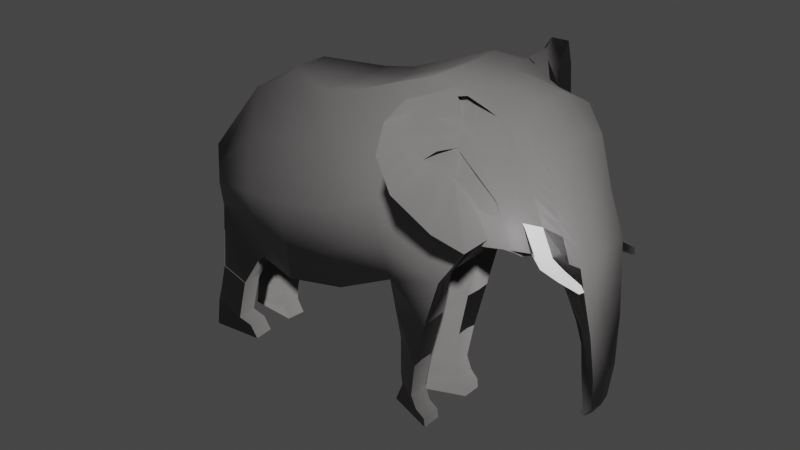 # Source: slon.blend  (saved by Blender 2.93.21; exported with 4.5.12 LTS)
import bpy
from mathutils import Matrix  # noqa: F401  (used for matrix-valued properties, if any)

bpy.ops.wm.read_factory_settings(use_empty=True)
scene = bpy.context.scene
scene.name = 'Scene'

# ---- collections
col_collection = bpy.data.collections.new('Collection'); scene.collection.children.link(col_collection)

# ---- materials (node trees are filled in below, after node groups)
mat_base = bpy.data.materials.new('base')
mat_base.diffuse_color = (0.4109, 0.4109, 0.4109, 1.0)
mat_base_1 = bpy.data.materials.new('Base')
mat_material_001 = bpy.data.materials.new('Material.001')
mat_material_002 = bpy.data.materials.new('Material.002')

# ---- material node trees
mat_base.use_nodes = True; mat_base.node_tree.nodes.clear()
_N = mat_base.node_tree.nodes; _L = mat_base.node_tree.links
mat_base_1.use_nodes = True; mat_base_1.node_tree.nodes.clear()
_N = mat_base_1.node_tree.nodes; _L = mat_base_1.node_tree.links
mat_material_001.use_nodes = True; mat_material_001.node_tree.nodes.clear()
_N = mat_material_001.node_tree.nodes; _L = mat_material_001.node_tree.links
n0 = _N.new('ShaderNodeBsdfPrincipled'); n0.name = 'Principled BSDF'; n0.location = (10, 300)
n0.distribution = 'GGX'
n0.subsurface_method = 'BURLEY'
n0.inputs[0].default_value = (1.0, 1.0, 1.0, 1.0)
n0.inputs[3].default_value = 1.45
n0.inputs[27].default_value = (0.0, 0.0, 0.0, 1.0)
n0.inputs[28].default_value = 1.0
n1 = _N.new('ShaderNodeOutputMaterial'); n1.name = 'Material Output'; n1.location = (300, 300)
_L.new(n0.outputs[0], n1.inputs[0])
n1.is_active_output = True
mat_material_002.use_nodes = True; mat_material_002.node_tree.nodes.clear()
_N = mat_material_002.node_tree.nodes; _L = mat_material_002.node_tree.links
n0 = _N.new('ShaderNodeBsdfPrincipled'); n0.name = 'Principled BSDF'; n0.location = (10, 300)
n0.distribution = 'GGX'
n0.subsurface_method = 'BURLEY'
n0.inputs[0].default_value = (0.2079, 0.1961, 0.1961, 1.0)
n0.inputs[3].default_value = 1.45
n0.inputs[27].default_value = (0.0, 0.0, 0.0, 1.0)
n0.inputs[28].default_value = 1.0
n1 = _N.new('ShaderNodeOutputMaterial'); n1.name = 'Material Output'; n1.location = (300, 300)
_L.new(n0.outputs[0], n1.inputs[0])
n1.is_active_output = True

# ---- world
world_world = bpy.data.worlds.new('World'); scene.world = world_world
world_world.use_nodes = True; world_world.node_tree.nodes.clear()
_N = world_world.node_tree.nodes; _L = world_world.node_tree.links
n0 = _N.new('ShaderNodeOutputWorld'); n0.name = 'World Output'; n0.location = (300, 300)
n1 = _N.new('ShaderNodeBackground'); n1.name = 'Background'; n1.location = (10, 300)
n1.inputs[0].default_value = (0.05088, 0.05088, 0.05088, 1.0)
_L.new(n1.outputs[0], n0.inputs[0])
n0.is_active_output = True
world_world.color = (0.05088, 0.05088, 0.05088)
world_world.use_sun_shadow = False
world_world.sun_shadow_jitter_overblur = 0.0

# ---- meshes
me_plane_001 = bpy.data.meshes.new('Plane.001')
me_plane_001.from_pydata([(-0.999, 0.0, 0.4137), (-0.7647, 0.0, -0.2692), (-0.5102, 0.0, -0.2768), (-0.5406, 0.0, 0.5268), (-0.271, 0.0, -0.1742), (-0.3773, 0.0, 0.5496), (-0.03547, 0.0, -0.0679), (0.09746, 0.0, 0.141), (-0.05446, 0.0, 0.6863), (0.2842, 0.0, 0.07069), (0.5117, -0.1353, 0.1553), (0.4013, 0.0, 0.5078), (0.2892, 0.0, 0.6401), (0.1607, 0.0, 0.1526), (0.04779, 0.0, 0.6776), (-1.142, 0.0, 0.1668), (-1.147, 0.0, -0.1818), (-0.8976, 0.0, -0.292), (-0.9108, -0.1969, -0.2766), (-0.7951, 0.0, 0.5344), (-1.162, -0.1739, -0.127), (-1.131, -0.2049, 0.1674), (0.3139, -0.1818, 0.5823), (0.3969, -0.1389, 0.5027), (0.3475, -0.04205, 0.0997), (-0.1836, 0.0, 0.6255), (0.04791, -0.1872, 0.6753), (0.2513, -0.1584, 0.1424), (0.1644, -0.1722, 0.1297), (0.1696, 0.0, 0.6673), (-0.07224, -0.1768, 0.684), (0.1035, -0.1636, 0.118), (0.5161, 0.0, 0.1632), (-0.02491, -0.1843, -0.07613), (-0.4232, -0.1606, 0.5502), (-0.2769, -0.151, -0.1677), (-0.7395, -0.2173, -0.304), (-0.5666, -0.1625, 0.5215), (-0.5101, -0.1739, -0.2791), (-0.9745, -0.1149, 0.4232), (-0.7937, -0.1096, 0.5114), (-0.2244, -0.1636, 0.6262), (0.1944, -0.1788, 0.6095), (-0.9707, 0.0, -0.3288), (-0.9724, -0.1759, -0.3241), (-1.174, -0.1731, -0.2451), (-1.174, 0.0, -0.2428), (-1.162, -0.1739, -0.127), (-1.174, 0.0, -0.2428), (-1.174, -0.1731, -0.2451), (-1.147, 0.0, -0.1818), (-0.8976, -0.09028, -0.2932), (0.1607, -0.09028, 0.1514), (0.09752, -0.09028, 0.1398), (-0.03541, -0.09028, -0.06911), (0.2534, -0.0871, 0.08935), (-0.2709, -0.09028, -0.1755), (-0.5102, -0.09028, -0.278), (-0.7646, -0.09028, -0.2704), (-0.9767, -0.09271, -0.322), (-1.193, -0.01858, -0.2391), (-1.156, -0.1018, -0.1497), (-1.174, -0.1013, -0.2442), (-1.063, -0.09392, -0.4574), (-1.058, -0.1817, -0.4596), (-1.188, -0.1761, -0.4245), (-1.19, -0.08832, -0.4234), (-1.174, -0.1705, -0.2452), (-0.9724, -0.1733, -0.3242), (-1.188, -0.1735, -0.4246), (-1.058, -0.1791, -0.4597), (-1.091, -0.09305, -0.5611), (-1.086, -0.1808, -0.5633), (-1.216, -0.1752, -0.5282), (-1.217, -0.08746, -0.5271), (-1.115, -0.09232, -0.6484), (-1.109, -0.1801, -0.6506), (-1.255, -0.1653, -0.6229), (-1.257, -0.07757, -0.6218), (-1.087, -0.05845, -0.6937), (-1.081, -0.1462, -0.6959), (-1.275, -0.1641, -0.7539), (-1.277, -0.07634, -0.7528), (-1.053, -0.05657, -0.7489), (-1.047, -0.1443, -0.751), (-1.279, -0.163, -0.7541), (-1.281, -0.07524, -0.7529), (0.3326, 0.0, 0.07728), (0.4357, 0.0, -0.137), (0.5497, -0.09716, -0.1125), (0.5353, 0.0, -0.0757), (0.4592, -0.002983, -0.1595), (0.4962, 0.0, -0.3177), (0.5616, -0.07233, -0.2966), (0.5705, 0.0, -0.2958), (0.4965, -0.03877, -0.3135), (0.5083, 0.0, -0.4557), (0.554, -0.0533, -0.4258), (0.5629, 0.0, -0.4294), (0.5086, -0.03212, -0.4515), (0.5305, 0.0, -0.4772), (0.4875, 0.0, -0.489), (0.5225, -0.0435, -0.4745), (0.5315, 0.0, -0.4781), (0.4877, -0.02517, -0.4848), (-1.133, 0.0, 0.1088), (0.4561, -0.126, 0.3229), (0.1962, -0.1964, 0.3808), (-0.07308, -0.2402, 0.2792), (-0.6779, -0.3139, 0.08027), (-0.8489, -0.3139, 0.08049), (-1.102, -0.2389, 0.01546), (0.1016, -0.1891, 0.4149), (0.3136, -0.1322, 0.3577), (0.02744, -0.2159, 0.4046), (-0.2713, -0.2675, 0.2029), (-0.4631, -0.2905, 0.117), (0.4582, 0.0, 0.3368), (-1.153, -0.06607, -0.161), (-1.137, -0.01867, 0.1688), (-0.9887, -0.07113, 0.4158), (0.04783, -0.07113, 0.6768), (0.1697, -0.07113, 0.6664), (0.2892, -0.07113, 0.6392), (-0.5406, -0.07113, 0.5259), (0.3968, -0.05829, 0.5248), (0.5144, -0.05143, 0.1602), (-0.05442, -0.07113, 0.6854), (-0.3772, -0.07113, 0.5487), (-0.1835, -0.07113, 0.6247), (-0.795, -0.07113, 0.5335), (0.5408, -0.03692, -0.0897), (0.5671, -0.02749, -0.2961), (0.5595, -0.02025, -0.428), (0.5281, -0.01653, -0.4767), (-1.139, -0.02222, 0.1432), (0.4574, -0.06136, 0.3349), (-1.175, -0.02007, 0.1152), (-1.177, 0.0, 0.1125), (-1.172, 0.0, 0.09181), (-1.161, -0.02678, 0.1084), (-1.201, -0.02542, 0.01969), (-1.2, 0.0, 0.01943), (-1.189, 0.0, 0.02029), (-1.185, -0.02802, 0.01215), (-1.211, -0.02144, -0.0514), (-1.209, 0.0, -0.04937), (-1.193, 0.0, -0.05725), (-1.195, -0.02452, -0.05876), (-1.23, -0.01808, -0.1583), (-1.217, 0.0, -0.1549), (-1.204, 0.0, -0.1632), (-1.213, -0.0192, -0.1654), (-1.221, -0.01268, -0.2289), (-1.212, 0.0, -0.2233), (-1.193, 0.0, -0.2839), (-1.195, -0.01675, -0.2642), (-0.2637, -0.1039, -0.4435), (-0.1268, -0.1892, -0.472), (-0.1269, -0.08838, -0.466), (-0.2638, -0.02033, -0.4424), (-0.2654, -0.1018, -0.6033), (-0.1497, -0.1797, -0.6202), (-0.1498, -0.09369, -0.6142), (-0.2654, -0.01826, -0.6022), (-0.2598, -0.09991, -0.663), (-0.1271, -0.1778, -0.6756), (-0.1272, -0.09423, -0.6745), (-0.2598, -0.01633, -0.6618), (-0.2875, -0.0957, -0.7281), (-0.0911, -0.1736, -0.7068), (-0.09116, -0.09002, -0.7057), (-0.2876, -0.01212, -0.727), (-0.2958, -0.09517, -0.7501), (-0.08667, -0.1731, -0.7458), (-0.08672, -0.08949, -0.7446), (-0.2959, -0.0116, -0.749), (0.3582, 0.0, 0.5587), (0.4485, -0.09947, 0.1339), (0.365, -0.1554, 0.5333), (0.5149, -0.06094, -0.1306), (0.5366, -0.05942, -0.3031), (0.5365, -0.04515, -0.4357), (0.5092, -0.03645, -0.4785), (0.4013, -0.1284, 0.3363), (0.3554, -0.06323, 0.5688), (-1.14, 0.0, -0.04048), (-1.133, -0.2055, -0.05771), (0.4847, -0.1308, 0.2368), (0.2245, -0.1769, 0.2584), (-0.04835, -0.2115, 0.09673), (-0.7095, -0.2643, -0.1171), (-0.8807, -0.2538, -0.1029), (0.1367, -0.1755, 0.2583), (0.331, -0.08588, 0.2252), (0.06936, -0.1841, 0.2474), (-0.2742, -0.2077, 0.01259), (-0.4872, -0.2306, -0.08644), (0.4879, 0.0, 0.2476), (-1.146, -0.04474, -0.01302), (0.4867, -0.05626, 0.2452), (0.4255, -0.1135, 0.2323), (0.2556, -0.1803, 0.5956), (0.3006, -0.0988, 0.1205), (0.2309, 0.0, 0.6534), (0.2563, -0.1635, 0.3689), (0.2309, -0.07113, 0.6525), (0.279, -0.1303, 0.2414), (0.3804, -0.1668, 0.1174), (0.4127, -0.1405, 0.126), (0.4108, -0.1428, 0.16), (0.3767, -0.1727, 0.1555), (0.453, -0.1702, 0.09907), (0.4673, -0.1438, 0.1048), (0.4602, -0.1525, 0.1388), (0.4387, -0.1758, 0.1284), (0.5343, -0.1711, 0.0845), (0.5484, -0.1641, 0.09416), (0.5393, -0.1703, 0.1182), (0.5241, -0.1764, 0.1075), (0.05325, -0.2021, 0.6781), (0.01525, -0.5208, 0.6512), (0.1255, -0.2123, 0.504), (0.04157, -0.525, 0.4166), (0.098, -0.2083, 0.6434), (0.1901, -0.3298, 0.1769), (0.1896, 0.0, 0.1335), (0.08219, -0.1852, 0.6599), (0.1847, -0.169, 0.1326), (0.0763, 0.0, 0.6752), (0.1824, -0.08954, 0.1369), (0.07635, -0.07113, 0.6743), (0.1573, -0.1758, 0.2584), (0.00992, -0.4111, 0.6902), (0.05261, -0.3781, 0.4876), (0.1306, -0.3124, 0.4221), (0.4261, -0.1326, 0.414), (0.1953, -0.1875, 0.4966), (-0.1446, -0.2204, 0.4549), (-0.7289, -0.2389, 0.2986), (-0.9068, -0.2345, 0.2565), (0.07441, -0.1881, 0.5468), (0.3138, -0.1573, 0.4714), (-0.02305, -0.1961, 0.5461), (-0.3419, -0.2371, 0.3788), (-0.5117, -0.2399, 0.3219), (0.4294, 0.0, 0.4234), (-1.117, -0.2216, 0.09244), (0.4267, -0.0598, 0.4311), (-1.138, -0.02042, 0.1562), (-1.168, -0.02338, 0.1119), (-1.193, -0.0267, 0.01597), (-1.203, -0.02296, -0.05503), (-1.222, -0.01863, -0.1618), (-1.203, 0.0, -0.2532), (-1.208, -0.01468, -0.2463), (0.3829, -0.1421, 0.4361), (0.256, -0.172, 0.4837), (0.1142, -0.2558, 0.6131), (0.01172, -0.5561, 0.5523), (0.03572, -0.4501, 0.5987), (0.4704, -0.1284, 0.2799), (0.2103, -0.1867, 0.3196), (-0.06072, -0.2259, 0.188), (-0.6937, -0.2891, -0.01839), (-0.8648, -0.2838, -0.0112), (0.1192, -0.1823, 0.3366), (0.3223, -0.109, 0.2914), (0.0484, -0.2, 0.326), (-0.2727, -0.2376, 0.1078), (-0.4752, -0.2605, 0.01526), (0.4731, 0.0, 0.2922), (0.4721, -0.05881, 0.29), (-1.137, 0.0, 0.03414), (-1.118, -0.2222, -0.02112), (-1.143, -0.03348, 0.06509), (0.4134, -0.121, 0.2843), (0.2677, -0.1469, 0.3052), (0.1286, -0.2878, 0.5107), (0.1325, -0.4335, 0.2706), (0.09337, -0.3478, 0.456), (0.2512, 0.0, 0.09258), (0.2281, -0.1621, 0.139), (0.2287, -0.08795, 0.1059), (0.1552, -0.181, 0.6271), (0.1371, 0.0, 0.6701), (0.1371, -0.07113, 0.6692), (0.201, -0.1765, 0.2584), (0.0854, -0.2603, 0.7054), (0.09064, -0.3542, 0.5209), (0.1418, -0.3126, 0.4237), (0.0721, -0.3388, 0.6261), (0.09676, -0.2889, 0.5112), (0.06501, -0.4149, 0.3994), (0.1692, -0.1617, 0.1592), (0.1531, -0.2061, 0.4559), (0.1083, -0.193, 0.6513), (0.028, -0.3906, 0.6606), (0.1474, -0.196, 0.4931), (0.141, -0.2591, 0.3582), (0.03814, -0.3229, 0.6783), (0.0362, -0.4124, 0.5502), (0.1458, -0.2292, 0.5676), (0.1605, -0.2483, 0.4361), (0.1273, -0.3294, 0.2724), (0.1649, -0.2595, 0.3592), (0.1127, -0.2293, 0.6748), (-1.109, -0.2307, 0.05198), (-1.139, -0.02137, 0.1493), (-1.164, -0.02517, 0.11), (-1.189, -0.02739, 0.01397), (-1.199, -0.02378, -0.05699), (-1.217, -0.01893, -0.1637), (-1.198, 0.0, -0.2694), (-1.201, -0.01577, -0.2557), (0.3926, -0.1349, 0.3836), (0.2562, -0.1675, 0.4234), (0.04459, -0.4123, 0.5403), (0.4419, -0.1291, 0.3661), (0.1957, -0.1922, 0.4357), (-0.09959, -0.2388, 0.3724), (-0.6947, -0.284, 0.1863), (-0.8693, -0.2831, 0.1628), (0.08871, -0.1887, 0.4774), (0.3137, -0.1441, 0.4116), (0.00349, -0.2065, 0.4717), (-0.2942, -0.2653, 0.2864), (-0.4818, -0.2704, 0.2166), (0.4446, 0.0, 0.3779), (0.4429, -0.06062, 0.3805), (0.1201, -0.233, 0.5557), (0.02741, -0.5398, 0.481), (0.08185, -0.3469, 0.5708), (0.05134, -0.4137, 0.4709), (0.1496, -0.217, 0.5089), (-0.9049, -0.1494, -0.284), (0.1008, -0.131, 0.1277), (0.2522, -0.1267, 0.1188), (-0.5101, -0.1367, -0.2786), (-0.9743, -0.1389, -0.3232), (0.1628, -0.1357, 0.1393), (-0.02958, -0.1425, -0.073), (-0.2742, -0.124, -0.1712), (-0.7507, -0.1608, -0.289), (-1.182, -0.1043, -0.2424), (-1.06, -0.1426, -0.4586), (-1.189, -0.137, -0.424), (-1.088, -0.1418, -0.5623), (-1.217, -0.1362, -0.5277), (-1.112, -0.141, -0.6497), (-1.256, -0.1263, -0.6224), (-1.084, -0.1072, -0.6949), (-1.276, -0.125, -0.7534), (-1.05, -0.1053, -0.7501), (-1.28, -0.1239, -0.7536), (-0.1269, -0.1446, -0.4642), (-0.2638, -0.0667, -0.443), (-0.1498, -0.1425, -0.6197), (-0.2654, -0.06463, -0.6028), (-0.1271, -0.1406, -0.6751), (-0.2598, -0.06271, -0.6625), (-0.09113, -0.1364, -0.7063), (-0.2875, -0.0585, -0.7276), (-0.08669, -0.1359, -0.7453), (-0.2959, -0.05797, -0.7496), (0.1837, -0.1336, 0.1345), (0.2283, -0.1291, 0.1243), (-0.08147, -0.07706, -0.2677), (-0.07622, -0.1929, -0.2643), (-0.2673, -0.05507, -0.3098), (-0.2703, -0.1273, -0.3065), (-0.269, -0.09515, -0.308), (-0.07856, -0.1435, -0.2699)], [], [(286, 284, 42, 122), (340, 28, 31, 336), (372, 355, 159, 367), (206, 202, 22, 123), (185, 179, 23, 125), (124, 37, 34, 128), (200, 188, 10, 126), (55, 9, 87, 24, 203, 27, 337), (342, 35, 38, 338), (129, 41, 30, 127), (128, 34, 41, 129), (195, 31, 28, 193), (203, 208, 211, 207), (201, 178, 10, 188), (287, 282, 27, 189), (190, 33, 31, 195), (196, 35, 33, 190), (197, 38, 35, 196), (191, 36, 38, 197), (192, 18, 36, 191), (247, 240, 39, 21), (119, 21, 39, 120), (336, 31, 33, 341), (249, 247, 21, 119), (343, 36, 18, 335), (20, 45, 44, 18), (120, 39, 40, 130), (365, 228, 28, 340), (130, 40, 37, 124), (127, 30, 26, 121), (338, 38, 36, 343), (51, 59, 43, 17), (61, 62, 49, 47), (59, 63, 66, 60), (43, 59, 60, 46), (335, 339, 59, 51), (2, 57, 58, 1), (226, 230, 52, 13), (1, 58, 51, 17), (7, 53, 54, 6), (4, 56, 57, 2), (6, 54, 56, 4), (13, 52, 53, 7), (50, 48, 62, 61), (346, 348, 73, 65), (65, 69, 67, 45), (339, 345, 63, 59), (344, 346, 65, 45), (67, 69, 70, 68), (45, 67, 68, 44), (64, 70, 69, 65), (44, 68, 70, 64), (348, 350, 77, 73), (345, 347, 71, 63), (63, 71, 74, 66), (65, 73, 72, 64), (349, 351, 79, 75), (347, 349, 75, 71), (71, 75, 78, 74), (73, 77, 76, 72), (79, 83, 86, 82), (75, 79, 82, 78), (77, 81, 80, 76), (350, 352, 81, 77), (353, 84, 85, 354), (81, 85, 84, 80), (352, 354, 85, 81), (351, 353, 83, 79), (131, 132, 94, 90), (126, 131, 90, 32), (87, 88, 91, 24), (178, 180, 89, 10), (92, 96, 99, 95), (88, 92, 95, 91), (180, 181, 93, 89), (96, 101, 104, 99), (181, 182, 97, 93), (132, 133, 98, 94), (101, 100, 103, 134, 102, 183, 104), (182, 183, 102, 97), (133, 134, 103, 98), (275, 274, 111, 135), (274, 265, 110, 111), (322, 110, 109, 321), (321, 109, 116, 327), (327, 116, 115, 326), (326, 115, 108, 320), (320, 108, 114, 325), (334, 330, 222, 295), (315, 184, 106, 318), (316, 205, 113, 324), (325, 114, 112, 323), (329, 318, 106, 136), (328, 329, 136, 117), (273, 275, 135, 105), (97, 102, 134, 133), (93, 97, 133, 132), (10, 89, 131, 126), (89, 93, 132, 131), (8, 127, 121, 14), (19, 130, 124, 3), (0, 120, 130, 19), (15, 138, 137, 119), (15, 119, 120, 0), (5, 128, 129, 25), (25, 129, 127, 8), (198, 200, 126, 32), (3, 124, 128, 5), (177, 185, 125, 11), (204, 206, 123, 12), (285, 286, 122, 29), (309, 310, 144, 140), (135, 140, 139, 105), (308, 309, 140, 135), (310, 311, 148, 144), (140, 144, 143, 139), (138, 142, 141, 137), (148, 152, 151, 147), (144, 148, 147, 143), (142, 146, 145, 141), (152, 156, 155, 151), (146, 150, 149, 145), (311, 312, 152, 148), (254, 255, 153, 154), (150, 154, 153, 149), (312, 314, 156, 152), (356, 358, 161, 157), (367, 159, 160, 369), (370, 157, 158, 368), (371, 356, 157, 370), (163, 167, 168, 164), (157, 161, 162, 158), (159, 163, 164, 160), (355, 357, 163, 159), (360, 362, 169, 165), (357, 359, 167, 163), (358, 360, 165, 161), (161, 165, 166, 162), (171, 175, 176, 172), (165, 169, 170, 166), (167, 171, 172, 168), (359, 361, 171, 167), (363, 174, 173, 364), (361, 363, 175, 171), (362, 364, 173, 169), (169, 173, 174, 170), (12, 123, 185, 177), (324, 113, 184, 315), (99, 104, 183, 182), (95, 99, 182, 181), (91, 95, 181, 180), (24, 91, 180, 178), (194, 24, 178, 201), (123, 22, 179, 185), (267, 194, 201, 276), (271, 272, 200, 198), (16, 118, 199, 186), (20, 18, 192, 187), (118, 20, 187, 199), (265, 192, 191, 264), (264, 191, 197, 270), (270, 197, 196, 269), (269, 196, 190, 263), (263, 190, 195, 268), (304, 279, 223, 293), (276, 201, 188, 261), (277, 207, 194, 267), (268, 195, 193, 266), (272, 261, 188, 200), (262, 189, 207, 277), (29, 122, 206, 204), (319, 107, 205, 316), (189, 27, 203, 207), (122, 42, 202, 206), (211, 215, 214, 210), (207, 211, 210, 194), (24, 209, 208, 203), (194, 210, 209, 24), (212, 216, 219, 215), (209, 213, 212, 208), (208, 212, 215, 211), (210, 214, 213, 209), (219, 216, 217, 218), (214, 218, 217, 213), (215, 219, 218, 214), (213, 217, 216, 212), (332, 289, 222, 330), (292, 290, 224, 278), (306, 288, 220, 296), (301, 259, 221, 297), (299, 235, 225, 294), (303, 278, 224, 298), (305, 290, 235, 299), (297, 221, 233, 300), (279, 225, 235, 280), (331, 223, 234, 317), (14, 121, 231, 229), (281, 283, 230, 226), (366, 282, 228, 365), (193, 28, 228, 232), (121, 26, 227, 231), (221, 259, 260, 233), (333, 331, 259, 301), (288, 291, 258, 220), (42, 237, 257, 202), (22, 242, 256, 179), (149, 153, 255, 253), (313, 314, 255, 254), (145, 149, 253, 252), (141, 145, 252, 251), (119, 137, 250, 249), (137, 141, 251, 250), (11, 125, 248, 246), (125, 23, 236, 248), (30, 243, 241, 26), (202, 257, 242, 22), (179, 256, 236, 23), (296, 220, 258, 302), (41, 238, 243, 30), (34, 244, 238, 41), (37, 245, 244, 34), (40, 239, 245, 37), (39, 240, 239, 40), (308, 307, 247, 249), (307, 322, 240, 247), (223, 279, 280, 234), (295, 222, 278, 303), (289, 292, 278, 222), (107, 262, 277, 205), (136, 106, 261, 272), (114, 268, 266, 112), (205, 277, 267, 113), (184, 276, 261, 106), (294, 225, 279, 304), (108, 263, 268, 114), (115, 269, 263, 108), (116, 270, 269, 115), (109, 264, 270, 116), (110, 265, 264, 109), (117, 136, 272, 271), (113, 267, 276, 184), (186, 199, 275, 273), (187, 192, 265, 274), (199, 187, 274, 275), (234, 280, 292, 289), (233, 260, 291, 288), (337, 27, 282, 366), (9, 55, 283, 281), (298, 224, 290, 305), (300, 233, 288, 306), (280, 235, 290, 292), (317, 234, 289, 332), (229, 231, 286, 285), (232, 228, 282, 287), (231, 227, 284, 286), (227, 300, 306, 284), (189, 298, 305, 287), (193, 294, 304, 266), (107, 295, 303, 262), (42, 296, 302, 237), (323, 333, 301, 241), (26, 297, 300, 227), (287, 305, 299, 232), (262, 303, 298, 189), (232, 299, 294, 193), (241, 301, 297, 26), (284, 306, 296, 42), (266, 304, 293, 112), (319, 334, 295, 107), (237, 302, 334, 319), (112, 293, 333, 323), (260, 317, 332, 291), (111, 110, 322, 307), (135, 111, 307, 308), (155, 156, 314, 313), (293, 223, 331, 333), (259, 331, 317, 260), (291, 332, 330, 258), (237, 319, 316, 257), (242, 324, 315, 256), (253, 255, 314, 312), (252, 253, 312, 311), (251, 252, 311, 310), (249, 250, 309, 308), (250, 251, 310, 309), (246, 248, 329, 328), (248, 236, 318, 329), (243, 325, 323, 241), (257, 316, 324, 242), (256, 315, 318, 236), (302, 258, 330, 334), (238, 320, 325, 243), (244, 326, 320, 238), (245, 327, 326, 244), (239, 321, 327, 245), (240, 322, 321, 239), (55, 337, 366, 283), (283, 366, 365, 230), (172, 176, 364, 362), (170, 174, 363, 361), (175, 363, 364, 176), (166, 170, 361, 359), (164, 168, 360, 358), (162, 166, 359, 357), (168, 172, 362, 360), (158, 162, 357, 355), (369, 160, 356, 371), (160, 164, 358, 356), (80, 84, 353, 351), (82, 86, 354, 352), (83, 353, 354, 86), (78, 82, 352, 350), (72, 76, 349, 347), (76, 80, 351, 349), (64, 72, 347, 345), (74, 78, 350, 348), (60, 66, 346, 344), (44, 64, 345, 339), (66, 74, 348, 346), (18, 44, 339, 335), (57, 338, 343, 58), (230, 365, 340, 52), (58, 343, 335, 51), (53, 336, 341, 54), (56, 342, 338, 57), (368, 158, 355, 372), (52, 340, 336, 53), (33, 368, 372, 341), (56, 369, 371, 342), (342, 371, 370, 35), (35, 370, 368, 33), (54, 367, 369, 56), (341, 372, 367, 54)])
me_plane_001.polygons.foreach_set('material_index', [3, 3, 3, 3, 3, 3, 3, 3, 3, 3, 3, 3, 2, 3, 3, 3, 3, 3, 3, 3, 3, 3, 3, 3, 3, 3, 3, 3, 3, 3, 3, 3, 3, 3, 3, 3, 3, 3, 3, 3, 3, 3, 3, 3, 3, 3, 3, 3, 3, 3, 3, 3, 3, 3, 3, 3, 3, 3, 3, 3, 3, 3, 3, 3, 3, 3, 3, 3, 3, 3, 3, 3, 3, 3, 3, 3, 3, 3, 3, 3, 3, 3, 3, 3, 3, 3, 3, 3, 3, 3, 3, 3, 3, 3, 3, 3, 3, 3, 3, 3, 3, 3, 3, 3, 3, 3, 3, 3, 3, 3, 3, 3, 3, 3, 3, 3, 3, 3, 3, 3, 3, 3, 3, 3, 3, 3, 3, 3, 3, 3, 3, 3, 3, 3, 3, 3, 3, 3, 3, 3, 3, 3, 3, 3, 3, 3, 3, 3, 3, 3, 3, 3, 3, 3, 3, 3, 3, 3, 3, 3, 3, 3, 3, 3, 3, 3, 3, 3, 3, 3, 3, 3, 3, 3, 2, 2, 2, 2, 2, 2, 2, 2, 2, 2, 2, 2, 3, 3, 3, 3, 3, 3, 3, 3, 3, 3, 3, 3, 3, 3, 3, 3, 3, 3, 3, 3, 3, 3, 3, 3, 3, 3, 3, 3, 3, 3, 3, 3, 3, 3, 3, 3, 3, 3, 3, 3, 3, 3, 3, 3, 3, 3, 3, 3, 3, 3, 3, 3, 3, 3, 3, 3, 3, 3, 3, 3, 3, 3, 3, 3, 3, 3, 3, 3, 3, 3, 3, 3, 3, 3, 3, 3, 3, 3, 3, 3, 3, 3, 3, 3, 3, 3, 3, 3, 3, 3, 3, 3, 3, 3, 3, 3, 3, 3, 3, 3, 3, 3, 3, 3, 3, 3, 3, 3, 3, 3, 3, 3, 3, 3, 3, 3, 3, 3, 3, 3, 3, 3, 3, 3, 3, 3, 3, 3, 3, 3, 3, 3, 3, 3, 3, 3, 3, 3, 3, 3, 3, 3, 3, 3, 3, 3, 3])
_uv = me_plane_001.uv_layers.new(name='UVMap')
_uv.uv.foreach_set('vector', [1.0, 1.0, 1.0, 1.0, 1.0, 1.0, 1.0, 1.0, 1.0, 0.0, 1.0, 0.0, 1.0, 0.0, 1.0, 0.0, 1.0, 0.0, 1.0, 0.0, 1.0, 0.0, 1.0, 0.0, 1.0, 1.0, 1.0, 1.0, 1.0, 1.0, 1.0, 1.0, 1.0, 1.0, 1.0, 1.0, 1.0, 1.0, 1.0, 1.0, 1.0, 1.0, 1.0, 1.0, 1.0, 1.0, 1.0, 1.0, 1.0, 0.2451, 1.0, 0.2451, 1.0, 0.0, 1.0, 0.0, 1.0, 0.0, 1.0, 0.0, 1.0, 0.0, 1.0, 0.0, 1.0, 0.0, 1.0, 0.0, 1.0, 0.0, 1.0, 0.0, 1.0, 0.0, 1.0, 0.0, 1.0, 0.0, 1.0, 1.0, 1.0, 1.0, 1.0, 1.0, 1.0, 1.0, 1.0, 1.0, 1.0, 1.0, 1.0, 1.0, 1.0, 1.0, 1.0, 0.2451, 1.0, 0.0, 1.0, 0.0, 1.0, 0.2451, 1.0, 0.0, 1.0, 0.0, 1.0, 0.2451, 1.0, 0.2451, 1.0, 0.2451, 1.0, 0.0, 1.0, 0.0, 1.0, 0.2451, 1.0, 0.2451, 1.0, 0.0, 1.0, 0.0, 1.0, 0.2451, 1.0, 0.2451, 1.0, 0.0, 1.0, 0.0, 1.0, 0.2451, 1.0, 0.2451, 1.0, 0.0, 1.0, 0.0, 1.0, 0.2451, 1.0, 0.2451, 1.0, 0.0, 1.0, 0.0, 1.0, 0.2451, 1.0, 0.2451, 1.0, 0.0, 1.0, 0.0, 1.0, 0.2451, 1.0, 0.2451, 1.0, 0.0, 1.0, 0.0, 1.0, 0.2451, 0.0, 0.7552, 1.0, 0.7552, 1.0, 1.0, 0.0, 1.0, 0.0, 1.0, 0.0, 1.0, 1.0, 1.0, 1.0, 1.0, 1.0, 0.0, 1.0, 0.0, 1.0, 0.0, 1.0, 0.0, 0.0, 0.755, 0.0, 0.7552, 0.0, 1.0, 0.0, 1.0, 1.0, 0.0, 1.0, 0.0, 1.0, 0.0, 1.0, 0.0, 0.0, 0.0, 0.0, 0.0, 1.0, 0.0, 1.0, 0.0, 1.0, 1.0, 1.0, 1.0, 1.0, 1.0, 1.0, 1.0, 1.0, 0.0, 1.0, 0.0, 1.0, 0.0, 1.0, 0.0, 1.0, 1.0, 1.0, 1.0, 1.0, 1.0, 1.0, 1.0, 1.0, 1.0, 1.0, 1.0, 1.0, 1.0, 1.0, 1.0, 1.0, 0.0, 1.0, 0.0, 1.0, 0.0, 1.0, 0.0, 1.0, 0.0, 1.0, 0.0, 1.0, 0.0, 1.0, 0.0, 0.0, 0.0, 0.0, 0.0, 0.0, 0.0, 0.0, 0.0, 1.0, 0.0, 1.0, 0.0, 0.0, 0.0, 0.0, 0.0, 1.0, 0.0, 1.0, 0.0, 0.0, 0.0, 0.0, 0.0, 1.0, 0.0, 1.0, 0.0, 1.0, 0.0, 1.0, 0.0, 1.0, 0.0, 1.0, 0.0, 1.0, 0.0, 1.0, 0.0, 1.0, 0.0, 1.0, 0.0, 1.0, 0.0, 1.0, 0.0, 1.0, 0.0, 1.0, 0.0, 1.0, 0.0, 1.0, 0.0, 1.0, 0.0, 1.0, 0.0, 1.0, 0.0, 1.0, 0.0, 1.0, 0.0, 1.0, 0.0, 1.0, 0.0, 1.0, 0.0, 1.0, 0.0, 1.0, 0.0, 1.0, 0.0, 1.0, 0.0, 1.0, 0.0, 1.0, 0.0, 1.0, 0.0, 1.0, 0.0, 0.0, 0.0, 0.0, 0.0, 0.0, 0.0, 0.0, 0.0, 0.0, 0.0, 0.0, 0.0, 0.0, 0.0, 0.0, 0.0, 0.0, 0.0, 0.0, 0.0, 0.0, 0.0, 0.0, 0.0, 1.0, 0.0, 1.0, 0.0, 1.0, 0.0, 1.0, 0.0, 0.0, 0.0, 0.0, 0.0, 0.0, 0.0, 0.0, 0.0, 0.0, 0.0, 0.0, 0.0, 1.0, 0.0, 1.0, 0.0, 0.0, 0.0, 0.0, 0.0, 1.0, 0.0, 1.0, 0.0, 1.0, 0.0, 1.0, 0.0, 0.0, 0.0, 0.0, 0.0, 1.0, 0.0, 1.0, 0.0, 1.0, 0.0, 1.0, 0.0, 0.0, 0.0, 0.0, 0.0, 0.0, 0.0, 0.0, 0.0, 1.0, 0.0, 1.0, 0.0, 1.0, 0.0, 1.0, 0.0, 1.0, 0.0, 1.0, 0.0, 0.0, 0.0, 0.0, 0.0, 0.0, 0.0, 0.0, 0.0, 1.0, 0.0, 1.0, 0.0, 1.0, 0.0, 1.0, 0.0, 1.0, 0.0, 1.0, 0.0, 1.0, 0.0, 1.0, 0.0, 1.0, 0.0, 1.0, 0.0, 1.0, 0.0, 1.0, 0.0, 0.0, 0.0, 0.0, 0.0, 0.0, 0.0, 0.0, 0.0, 1.0, 0.0, 1.0, 0.0, 1.0, 0.0, 1.0, 0.0, 0.0, 0.0, 0.0, 0.0, 1.0, 0.0, 1.0, 0.0, 0.0, 0.0, 0.0, 0.0, 0.0, 0.0, 0.0, 0.0, 1.0, 0.0, 1.0, 0.0, 0.0, 0.0, 0.0, 0.0, 0.0, 0.0, 0.0, 0.0, 1.0, 0.0, 1.0, 0.0, 0.0, 0.0, -4.494e-05, 0.0, 0.0, 0.0, 0.0, 0.0, 1.0, 0.0, 1.0, 0.0, 0.0, 0.0, -4.494e-05, 0.0, 0.0, 0.0, 0.0, 0.0, 1.0, 0.0, 1.0, 0.0, 1.0, 0.0, 1.0, 0.0, 1.0, 0.0, 1.0, 0.0, 1.0, 0.0, 1.0, 0.0, 1.0, 0.0, 1.0, 0.0, 1.0, 0.0, 1.0, 0.0, 1.0, 0.0, 1.0, 0.0, 1.0, 0.0, 1.0, 0.0, 1.0, 0.0, 1.0, 0.0, 1.0, 0.0, 1.0, 0.0, 1.0, 0.0, 1.0, 0.0, 1.0, 0.0, 1.0, 0.0, 1.0, 0.0, 1.0, 0.0, 1.0, 0.0, 1.0, 0.0, 1.0, 0.0, 1.0, 0.0, 1.0, 0.0, 1.0, 0.0, 1.0, 0.0, 1.0, 0.0, 1.0, 0.0, 1.0, 0.0, 1.0, 0.0, 1.0, 0.0, 1.0, 0.0, 1.0, 0.0, 1.0, 0.0, 1.0, 0.0, 1.0, 0.0, 1.0, 0.0, 1.0, 0.0, 1.0, 0.0, 1.0, 0.0, 1.0, 0.0, 1.0, 0.0, 1.0, 0.0, 1.0, 0.0, 1.0, 0.0, 1.0, 0.0, 1.0, 0.0, 1.0, 0.0, 1.0, 0.0, 1.0, 0.0, 1.0, 0.0, 1.0, 0.0, 0.0, 0.3745, 0.0, 0.3745, 0.0, 0.5039, 0.0, 0.5039, 0.0, 0.3745, 1.0, 0.3745, 1.0, 0.5039, 0.0, 0.5039, 1.0, 0.6231, 1.0, 0.5039, 1.0, 0.5039, 1.0, 0.6231, 1.0, 0.6231, 1.0, 0.5039, 1.0, 0.5039, 1.0, 0.6231, 1.0, 0.6231, 1.0, 0.5039, 1.0, 0.5039, 1.0, 0.6231, 1.0, 0.6231, 1.0, 0.5039, 1.0, 0.5039, 1.0, 0.6231, 1.0, 0.6231, 1.0, 0.5039, 1.0, 0.5039, 1.0, 0.6231, 1.0, 0.6231, 1.0, 0.6231, 1.0, 0.5039, 1.0, 0.5039, 1.0, 0.6231, 1.0, 0.5039, 1.0, 0.5039, 1.0, 0.6231, 1.0, 0.6231, 1.0, 0.5039, 1.0, 0.5039, 1.0, 0.6231, 1.0, 0.6231, 1.0, 0.5039, 1.0, 0.5039, 1.0, 0.6231, 1.0, 0.6231, 1.0, 0.6231, 1.0, 0.5039, 1.0, 0.5039, 1.0, 0.6231, 1.0, 0.6231, 1.0, 0.5039, 1.0, 0.5039, 0.0, 0.3745, 0.0, 0.3745, 0.0, 0.5039, 0.0, 0.5039, 1.0, 0.0, 1.0, 0.0, 1.0, 0.0, 1.0, 0.0, 1.0, 0.0, 1.0, 0.0, 1.0, 0.0, 1.0, 0.0, 1.0, 0.0, 1.0, 0.0, 1.0, 0.0, 1.0, 0.0, 1.0, 0.0, 1.0, 0.0, 1.0, 0.0, 1.0, 0.0, 1.0, 1.0, 1.0, 1.0, 1.0, 1.0, 1.0, 1.0, 1.0, 1.0, 1.0, 1.0, 1.0, 1.0, 1.0, 1.0, 1.0, 1.0, 1.0, 1.0, 1.0, 1.0, 1.0, 1.0, 0.0, 1.0, 0.0, 1.0, 0.0, 1.0, 0.0, 1.0, 0.0, 1.0, 0.0, 1.0, 1.0, 1.0, 1.0, 1.0, 1.0, 1.0, 1.0, 1.0, 1.0, 1.0, 1.0, 1.0, 1.0, 1.0, 1.0, 1.0, 1.0, 1.0, 1.0, 1.0, 1.0, 0.2451, 1.0, 0.2451, 1.0, 0.0, 1.0, 0.0, 1.0, 1.0, 1.0, 1.0, 1.0, 1.0, 1.0, 1.0, 1.0, 1.0, 1.0, 1.0, 1.0, 1.0, 1.0, 1.0, 1.0, 1.0, 1.0, 1.0, 1.0, 1.0, 1.0, 1.0, 1.0, 1.0, 1.0, 1.0, 1.0, 1.0, 1.0, 1.0, 0.0, 0.6231, 0.0, 0.6231, 0.0, 0.5039, 0.0, 0.5039, 0.0, 0.5039, 0.0, 0.5039, 0.0, 0.5039, 0.0, 0.5039, 0.0, 0.6234, 0.0, 0.6231, 0.0, 0.5039, 0.0, 0.5039, 0.0, 0.6231, 0.0, 0.6231, 0.0, 0.5039, 0.0, 0.5039, 0.0, 0.5039, 0.0, 0.5039, 0.0, 0.5039, 0.0, 0.5039, 0.0, 1.0, 0.0, 1.0, 0.0, 1.0, 0.0, 1.0, 0.0, 0.5039, 0.0, 0.5039, 0.0, 0.5039, 0.0, 0.5039, 0.0, 0.5039, 0.0, 0.5039, 0.0, 0.5039, 0.0, 0.5039, 0.0, 1.0, 0.0, 1.0, 0.0, 1.0, 0.0, 1.0, 0.0, 0.5039, 0.0, 0.5039, 0.0, 0.5039, 0.0, 0.5039, 0.0, 1.0, 0.0, 1.0, 0.0, 1.0, 0.0, 1.0, 0.0, 0.6231, 0.0, 0.6231, 0.0, 0.5039, 0.0, 0.5039, 0.0, 0.7552, 0.0, 0.7552, 0.0, 1.0, 0.0, 1.0, 0.0, 1.0, 0.0, 1.0, 0.0, 1.0, 0.0, 1.0, 0.0, 0.6231, 0.0, 0.6235, 0.0, 0.5039, 0.0, 0.5039, 1.0, 0.0, 1.0, 0.0, 1.0, 0.0, 1.0, 0.0, 1.0, 0.0, 1.0, 0.0, 1.0, 0.0, 1.0, 0.0, 1.0, 0.0, 1.0, 0.0, 1.0, 0.0, 1.0, 0.0, 1.0, 0.0, 1.0, 0.0, 1.0, 0.0, 1.0, 0.0, 1.0, 0.0, 1.0, 0.0, 1.0, 0.0, 1.0, 0.0, 1.0, 0.0, 1.0, 0.0, 1.0, 0.0, 1.0, 0.0, 1.0, 0.0, 1.0, 0.0, 1.0, 0.0, 1.0, 0.0, 1.0, 0.0, 1.0, 0.0, 1.0, 0.0, 1.0, 0.0, 1.0, 0.0, 1.0, 0.0, 1.0, 0.0, 1.0, 0.0, 1.0, 0.0, 1.0, 0.0, 1.0, 0.0, 1.0, 0.0, 1.0, 0.0, 1.0, 0.0, 1.0, 0.0, 1.0, 0.0, 1.0, 0.0, 1.0, 0.0, 1.0, 0.0, 1.0, 0.0, 1.0, 0.0, 1.0, 0.0, 1.0, 0.0, 1.0, 0.0, 1.0, 0.0, 1.0, 0.0, 1.0, 0.0, 1.0, 0.0, 1.0, 0.0, 1.0, 0.0, 1.0, 0.0, 1.0, 0.0, 1.0, 0.0, 1.0, 0.0, 1.0, 0.0, 1.0, 0.0, 1.0, 0.0, 1.0, 0.0, 1.0, 0.0, 1.0, 0.0, 1.0, 0.0, 1.0, 0.0, 1.0, 0.0, 1.0, 0.0, 1.0, 0.0, 1.0, 0.0, 1.0, 0.0, 1.0, 0.0, 1.0, 0.0, 1.0, 0.0, 1.0, 0.0, 1.0, 0.0, 1.0, 1.0, 1.0, 1.0, 1.0, 1.0, 1.0, 1.0, 1.0, 0.6231, 1.0, 0.5039, 1.0, 0.5039, 1.0, 0.6231, 1.0, 0.0, 1.0, 0.0, 1.0, 0.0, 1.0, 0.0, 1.0, 0.0, 1.0, 0.0, 1.0, 0.0, 1.0, 0.0, 1.0, 0.0, 1.0, 0.0, 1.0, 0.0, 1.0, 0.0, 1.0, 0.0, 1.0, 0.0, 1.0, 0.0, 1.0, 0.0, 1.0, 0.2451, 1.0, 0.0, 1.0, 0.0, 1.0, 0.2451, 1.0, 1.0, 1.0, 1.0, 1.0, 1.0, 1.0, 1.0, 1.0, 0.3745, 1.0, 0.2451, 1.0, 0.2451, 1.0, 0.3745, 1.0, 0.3745, 1.0, 0.3745, 1.0, 0.2451, 1.0, 0.2451, 0.0, 0.0, 0.0, 0.0, 0.0, 0.2451, 0.0, 0.2451, 0.0, 0.0, 1.0, 0.0, 1.0, 0.2451, 0.0, 0.2451, 0.0, 0.0, 0.0, 0.0, 0.0, 0.2451, 0.0, 0.2451, 1.0, 0.3745, 1.0, 0.2451, 1.0, 0.2451, 1.0, 0.3745, 1.0, 0.3745, 1.0, 0.2451, 1.0, 0.2451, 1.0, 0.3745, 1.0, 0.3745, 1.0, 0.2451, 1.0, 0.2451, 1.0, 0.3745, 1.0, 0.3745, 1.0, 0.2451, 1.0, 0.2451, 1.0, 0.3745, 1.0, 0.3745, 1.0, 0.2451, 1.0, 0.2451, 1.0, 0.3745, 1.0, 0.3745, 1.0, 0.3745, 1.0, 0.5039, 1.0, 0.5039, 1.0, 0.3745, 1.0, 0.2451, 1.0, 0.2451, 1.0, 0.3745, 1.0, 0.3745, 1.0, 0.2451, 1.0, 0.2451, 1.0, 0.3745, 1.0, 0.3745, 1.0, 0.2451, 1.0, 0.2451, 1.0, 0.3745, 1.0, 0.3745, 1.0, 0.3745, 1.0, 0.2451, 1.0, 0.2451, 1.0, 0.3745, 1.0, 0.2451, 1.0, 0.2451, 1.0, 0.3745, 1.0, 1.0, 1.0, 1.0, 1.0, 1.0, 1.0, 1.0, 1.0, 0.6231, 1.0, 0.5039, 1.0, 0.5039, 1.0, 0.6231, 1.0, 0.2451, 1.0, 0.0, 1.0, 0.0, 1.0, 0.2451, 1.0, 1.0, 1.0, 1.0, 1.0, 1.0, 1.0, 1.0, 1.0, 0.2451, 1.0, 0.2451, 1.0, 0.2451, 1.0, 0.2451, 1.0, 0.2451, 1.0, 0.2451, 1.0, 0.2451, 1.0, 0.2451, 1.0, 0.0, 1.0, 0.0, 1.0, 0.0, 1.0, 0.0, 1.0, 0.2451, 1.0, 0.2451, 1.0, 0.0, 1.0, 0.0, 1.0, 0.0, 1.0, 0.0, 1.0, 0.2451, 1.0, 0.2451, 1.0, 0.0, 1.0, 0.0, 1.0, 0.0, 1.0, 0.0, 1.0, 0.0, 1.0, 0.0, 1.0, 0.2451, 1.0, 0.2451, 1.0, 0.2451, 1.0, 0.2451, 1.0, 0.0, 1.0, 0.0, 1.0, 0.2451, 1.0, 0.0, 1.0, 0.0, 1.0, 0.2451, 1.0, 0.2451, 1.0, 0.2451, 1.0, 0.0, 1.0, 0.0, 1.0, 0.2451, 1.0, 0.2451, 1.0, 0.2451, 1.0, 0.2451, 1.0, 0.0, 1.0, 0.0, 1.0, 0.0, 1.0, 0.0, 1.0, 0.6231, 1.0, 0.5039, 1.0, 0.5039, 1.0, 0.6231, 1.0, 0.3745, 1.0, 0.2451, 1.0, 0.2451, 1.0, 0.3745, 1.0, 1.0, 1.0, 1.0, 1.0, 1.0, 1.0, 1.0, 1.0, 0.7552, 1.0, 0.7553, 1.0, 1.0, 1.0, 1.0, 1.0, 0.2451, 1.0, 0.2451, 1.0, 0.2451, 1.0, 0.2451, 1.0, 0.3658, 1.0, 0.3745, 1.0, 0.2451, 1.0, 0.2451, 1.0, 0.2451, 1.0, 0.2451, 1.0, 0.2451, 1.0, 0.2451, 1.0, 1.0, 1.0, 1.0, 1.0, 1.0, 1.0, 1.0, 1.0, 0.3745, 1.0, 0.2451, 1.0, 0.2451, 1.0, 0.3745, 1.0, 0.6232, 1.0, 0.5039, 1.0, 0.5039, 1.0, 0.6231, 1.0, 1.0, 1.0, 1.0, 1.0, 1.0, 1.0, 1.0, 1.0, 0.0, 1.0, 0.0, 1.0, 0.0, 1.0, 0.0, 1.0, 0.0, 1.0, 0.0, 1.0, 0.0, 1.0, 0.0, 1.0, 0.2451, 1.0, 0.0, 1.0, 0.0, 1.0, 0.2451, 1.0, 1.0, 1.0, 1.0, 1.0, 1.0, 1.0, 1.0, 1.0, 1.0, 1.0, 0.7553, 1.0, 0.7552, 1.0, 1.0, 1.0, 0.6231, 1.0, 0.6232, 1.0, 0.7553, 1.0, 0.7552, 1.0, 1.0, 1.0, 0.7552, 1.0, 0.7552, 1.0, 1.0, 1.0, 1.0, 1.0, 0.7552, 1.0, 0.7552, 1.0, 1.0, 1.0, 1.0, 1.0, 0.7552, 1.0, 0.7552, 1.0, 1.0, 0.0, 1.0, 0.0, 1.0, 0.0, 0.7552, 0.0, 0.7552, 0.0, 0.6229, 0.0, 0.6235, 0.0, 0.7552, 0.0, 0.7552, 0.0, 1.0, 0.0, 1.0, 0.0, 0.7552, 0.0, 0.7552, 0.0, 1.0, 0.0, 1.0, 0.0, 0.7552, 0.0, 0.7552, 0.0, 1.0, 0.0, 1.0, 0.0, 0.7552, 0.0, 0.755, 0.0, 1.0, 0.0, 1.0, 0.0, 0.7552, 0.0, 0.7552, 1.0, 1.0, 1.0, 1.0, 1.0, 0.7552, 1.0, 0.7552, 1.0, 1.0, 1.0, 1.0, 1.0, 0.7552, 1.0, 0.7552, 1.0, 1.0, 1.0, 0.7552, 1.0, 0.7552, 1.0, 1.0, 1.0, 1.0, 1.0, 0.7552, 1.0, 0.7552, 1.0, 1.0, 1.0, 1.0, 1.0, 0.7552, 1.0, 0.7552, 1.0, 1.0, 1.0, 1.0, 1.0, 1.0, 1.0, 0.7552, 1.0, 0.7552, 1.0, 1.0, 1.0, 0.7552, 1.0, 0.7552, 1.0, 1.0, 1.0, 1.0, 1.0, 0.7552, 1.0, 0.7552, 1.0, 1.0, 1.0, 1.0, 1.0, 0.7552, 1.0, 0.7552, 1.0, 1.0, 1.0, 1.0, 1.0, 0.7552, 1.0, 0.7552, 1.0, 1.0, 1.0, 1.0, 1.0, 0.7552, 1.0, 0.7552, 1.0, 1.0, 0.0, 0.6234, 0.0, 0.6231, 0.0, 0.7552, 0.0, 0.755, 0.0, 0.6231, 1.0, 0.6231, 1.0, 0.7552, 0.0, 0.7552, 1.0, 0.5039, 1.0, 0.3745, 1.0, 0.3745, 1.0, 0.5039, 1.0, 0.5039, 1.0, 0.5039, 1.0, 0.3745, 1.0, 0.3658, 1.0, 0.5039, 1.0, 0.3745, 1.0, 0.3745, 1.0, 0.5039, 1.0, 0.5039, 1.0, 0.3745, 1.0, 0.3745, 1.0, 0.5039, 1.0, 0.5039, 1.0, 0.5039, 1.0, 0.3745, 1.0, 0.3745, 1.0, 0.5039, 1.0, 0.3745, 1.0, 0.3745, 1.0, 0.5039, 1.0, 0.5039, 1.0, 0.3745, 1.0, 0.3745, 1.0, 0.5039, 1.0, 0.5039, 1.0, 0.3745, 1.0, 0.3745, 1.0, 0.5039, 1.0, 0.2451, 1.0, 0.2451, 1.0, 0.3745, 1.0, 0.3745, 1.0, 0.5039, 1.0, 0.3745, 1.0, 0.3745, 1.0, 0.5039, 1.0, 0.5039, 1.0, 0.3745, 1.0, 0.3745, 1.0, 0.5039, 1.0, 0.5039, 1.0, 0.3745, 1.0, 0.3745, 1.0, 0.5039, 1.0, 0.5039, 1.0, 0.3745, 1.0, 0.3745, 1.0, 0.5039, 1.0, 0.5039, 1.0, 0.3745, 1.0, 0.3745, 1.0, 0.5039, 1.0, 0.5039, 1.0, 0.5039, 1.0, 0.3745, 1.0, 0.3745, 1.0, 0.5039, 1.0, 0.3745, 1.0, 0.3745, 1.0, 0.5039, 0.0, 0.2451, 0.0, 0.2451, 0.0, 0.3745, 0.0, 0.3745, 0.0, 0.2451, 1.0, 0.2451, 1.0, 0.3745, 0.0, 0.3745, 0.0, 0.2451, 0.0, 0.2451, 0.0, 0.3745, 0.0, 0.3745, 1.0, 0.5039, 1.0, 0.3745, 1.0, 0.3745, 1.0, 0.5039, 1.0, 1.0, 1.0, 0.7552, 1.0, 0.7552, 1.0, 1.0, 1.0, 0.0, 1.0, 0.0, 1.0, 0.0, 1.0, 0.0, 1.0, 0.0, 1.0, 0.0, 1.0, 0.0, 1.0, 0.0, 1.0, 0.2451, 1.0, 0.2451, 1.0, 0.2451, 1.0, 0.2451, 1.0, 1.0, 1.0, 1.0, 1.0, 1.0, 1.0, 1.0, 1.0, 0.3745, 1.0, 0.2451, 1.0, 0.2451, 1.0, 0.3745, 1.0, 0.6231, 1.0, 0.5039, 1.0, 0.5039, 1.0, 0.6231, 1.0, 1.0, 1.0, 1.0, 1.0, 1.0, 1.0, 1.0, 1.0, 0.2451, 1.0, 0.0, 1.0, 0.0, 1.0, 0.2451, 1.0, 1.0, 1.0, 1.0, 1.0, 1.0, 1.0, 1.0, 1.0, 1.0, 1.0, 1.0, 1.0, 1.0, 1.0, 1.0, 1.0, 0.2451, 1.0, 0.2451, 1.0, 0.2451, 1.0, 0.2451, 1.0, 0.2451, 1.0, 0.2451, 1.0, 0.3745, 1.0, 0.3745, 1.0, 0.5039, 1.0, 0.5039, 1.0, 0.3658, 1.0, 0.3745, 1.0, 1.0, 1.0, 1.0, 1.0, 0.7552, 1.0, 0.7552, 1.0, 0.6231, 1.0, 0.6231, 1.0, 0.7552, 1.0, 0.7552, 1.0, 1.0, 1.0, 1.0, 1.0, 1.0, 1.0, 1.0, 1.0, 0.2451, 1.0, 0.2451, 1.0, 0.2451, 1.0, 0.2451, 1.0, 0.3745, 1.0, 0.3658, 1.0, 0.2451, 1.0, 0.2451, 1.0, 0.2451, 1.0, 0.2451, 1.0, 0.2451, 1.0, 0.2451, 1.0, 0.7552, 1.0, 0.7552, 1.0, 1.0, 1.0, 1.0, 1.0, 1.0, 1.0, 1.0, 1.0, 1.0, 1.0, 1.0, 1.0, 0.3745, 1.0, 0.3745, 1.0, 0.5039, 1.0, 0.5039, 1.0, 0.6231, 1.0, 0.6231, 1.0, 0.5039, 1.0, 0.5039, 1.0, 0.7552, 1.0, 0.7552, 1.0, 0.6231, 1.0, 0.6231, 1.0, 0.5039, 1.0, 0.5039, 1.0, 0.6231, 1.0, 0.6231, 1.0, 0.7552, 1.0, 0.6231, 1.0, 0.6231, 1.0, 0.7552, 0.0, 0.5039, 1.0, 0.5039, 1.0, 0.6231, 0.0, 0.6231, 0.0, 0.5039, 0.0, 0.5039, 0.0, 0.6231, 0.0, 0.6234, 0.0, 0.5039, 0.0, 0.5039, 0.0, 0.6235, 0.0, 0.6229, 1.0, 0.5039, 1.0, 0.5039, 1.0, 0.6232, 1.0, 0.6231, 1.0, 0.7553, 1.0, 0.6232, 1.0, 0.6231, 1.0, 0.7552, 1.0, 0.7552, 1.0, 0.6231, 1.0, 0.6231, 1.0, 0.7552, 1.0, 0.7552, 1.0, 0.6231, 1.0, 0.6231, 1.0, 0.7552, 1.0, 0.7552, 1.0, 0.6231, 1.0, 0.6231, 1.0, 0.7552, 0.0, 0.7552, 0.0, 0.7552, 0.0, 0.6235, 0.0, 0.6231, 0.0, 0.7552, 0.0, 0.7552, 0.0, 0.6231, 0.0, 0.6231, 0.0, 0.7552, 0.0, 0.7552, 0.0, 0.6231, 0.0, 0.6231, 0.0, 0.755, 0.0, 0.7552, 0.0, 0.6231, 0.0, 0.6234, 0.0, 0.7552, 0.0, 0.7552, 0.0, 0.6231, 0.0, 0.6231, 1.0, 0.7552, 1.0, 0.7552, 1.0, 0.6231, 1.0, 0.6231, 1.0, 0.7552, 1.0, 0.7552, 1.0, 0.6231, 1.0, 0.6231, 1.0, 0.7552, 1.0, 0.6231, 1.0, 0.6231, 1.0, 0.7552, 1.0, 0.7552, 1.0, 0.6231, 1.0, 0.6231, 1.0, 0.7552, 1.0, 0.7552, 1.0, 0.6231, 1.0, 0.6231, 1.0, 0.7552, 1.0, 0.7552, 1.0, 0.7552, 1.0, 0.6231, 1.0, 0.6231, 1.0, 0.7552, 1.0, 0.6231, 1.0, 0.6231, 1.0, 0.7552, 1.0, 0.7552, 1.0, 0.6231, 1.0, 0.6231, 1.0, 0.7552, 1.0, 0.7552, 1.0, 0.6231, 1.0, 0.6231, 1.0, 0.7552, 1.0, 0.7552, 1.0, 0.6231, 1.0, 0.6231, 1.0, 0.7552, 1.0, 0.7552, 1.0, 0.6231, 1.0, 0.6231, 1.0, 0.7552, 1.0, 0.0, 1.0, 0.0, 1.0, 0.0, 1.0, 0.0, 1.0, 0.0, 1.0, 0.0, 1.0, 0.0, 1.0, 0.0, 1.0, 0.0, 1.0, 0.0, 1.0, 0.0, 1.0, 0.0, 1.0, 0.0, 1.0, 0.0, 1.0, 0.0, 1.0, 0.0, 1.0, 0.0, 1.0, 0.0, 1.0, 0.0, 1.0, 0.0, 1.0, 0.0, 1.0, 0.0, 1.0, 0.0, 1.0, 0.0, 1.0, 0.0, 1.0, 0.0, 1.0, 0.0, 1.0, 0.0, 1.0, 0.0, 1.0, 0.0, 1.0, 0.0, 1.0, 0.0, 1.0, 0.0, 1.0, 0.0, 1.0, 0.0, 1.0, 0.0, 1.0, 0.0, 1.0, 0.0, 1.0, 0.0, 1.0, 0.0, 1.0, 0.0, 1.0, 0.0, 1.0, 0.0, 1.0, 0.0, 1.0, 0.0, 1.0, 0.0, 1.0, 0.0, 1.0, 0.0, 1.0, 0.0, 1.0, 0.0, 1.0, 0.0, 1.0, 0.0, 0.0, 0.0, 0.0, 0.0, -4.494e-05, 0.0, 0.0, 0.0, 1.0, 0.0, 1.0, 0.0, -4.494e-05, 0.0, 0.0, 0.0, 0.0, 0.0, 0.0, 0.0, 0.0, 0.0, 0.0, 0.0, 1.0, 0.0, 1.0, 0.0, 1.0, 0.0, 1.0, 0.0, 1.0, 0.0, 1.0, 0.0, 1.0, 0.0, 1.0, 0.0, 1.0, 0.0, 1.0, 0.0, 1.0, 0.0, 1.0, 0.0, 0.0, 0.0, 0.0, 0.0, 0.0, 0.0, 0.0, 0.0, 0.0, 0.0, 0.0, 0.0, 0.0, 0.0, 0.0, 0.0, 1.0, 0.0, 1.0, 0.0, 1.0, 0.0, 1.0, 0.0, 0.0, 0.0, 0.0, 0.0, 0.0, 0.0, 0.0, 0.0, 1.0, 0.0, 1.0, 0.0, 1.0, 0.0, 1.0, 0.0, 1.0, 0.0, 1.0, 0.0, 1.0, 0.0, 1.0, 0.0, 1.0, 0.0, 1.0, 0.0, 1.0, 0.0, 1.0, 0.0, 1.0, 0.0, 1.0, 0.0, 1.0, 0.0, 1.0, 0.0, 1.0, 0.0, 1.0, 0.0, 1.0, 0.0, 1.0, 0.0, 1.0, 0.0, 1.0, 0.0, 1.0, 0.0, 1.0, 0.0, 1.0, 0.0, 1.0, 0.0, 1.0, 0.0, 1.0, 0.0, 1.0, 0.0, 1.0, 0.0, 1.0, 0.0, 1.0, 0.0, 1.0, 0.0, 1.0, 0.0, 1.0, 0.0, 1.0, 0.0, 1.0, 0.0, 1.0, 0.0, 1.0, 0.0, 1.0, 0.0, 1.0, 0.0, 1.0, 0.0, 1.0, 0.0, 1.0, 0.0, 1.0, 0.0, 1.0, 0.0, 1.0, 0.0, 1.0, 0.0, 1.0, 0.0, 1.0, 0.0, 1.0, 0.0, 1.0, 0.0, 1.0, 0.0, 1.0, 0.0, 1.0, 0.0, 1.0, 0.0])
me_plane_001.materials.append(mat_base)
me_plane_001.materials.append(mat_base_1)
me_plane_001.materials.append(mat_material_001)
me_plane_001.materials.append(mat_material_002)
me_plane_001.use_remesh_fix_poles = True
me_plane_001.use_remesh_preserve_attributes = False
me_plane_001.update()

# ---- objects
ob_empty = bpy.data.objects.new('Empty', None)
ob_plane = bpy.data.objects.new('Plane', me_plane_001)

# ---- transforms, parenting, visibility, modifiers, constraints
ob_empty.location = (0.0, 0.0, 0.0)
ob_empty.rotation_euler = (1.571, 0.0, 0.0)
ob_empty.empty_display_type = 'IMAGE'
ob_empty.empty_display_size = 6.812
ob_empty.empty_image_offset = (-0.2387, -0.5134)
ob_empty.empty_image_depth = 'BACK'
ob_empty.show_empty_image_perspective = False
ob_empty.empty_image_side = 'FRONT'
ob_empty.hide_render = True
ob_plane.location = (0.7152, 0.0, 0.8)
_m = ob_plane.modifiers.new('Mirror', 'MIRROR')
_m.use_axis = (False, True, False)
_m.use_clip = True
_m = ob_plane.modifiers.new('NormalEdit', 'NORMAL_EDIT')

# ---- collection membership
col_collection.objects.link(ob_empty)
col_collection.objects.link(ob_plane)

# ---- scene / render settings (as saved in the file)
scene.frame_start = 1; scene.frame_end = 250; scene.frame_set(281)
scene.render.engine = 'CYCLES'
scene.cycles.use_denoising = False
scene.cycles.samples = 128
scene.cycles.sampling_pattern = 'TABULATED_SOBOL'
scene.cycles.use_adaptive_sampling = False
scene.cycles.use_light_tree = False
scene.view_settings.view_transform = 'Filmic'
bpy.context.view_layer.update()

# ---- added for rendering (the .blend has no active camera and no usable light): camera, sun
cam_auto = bpy.data.cameras.new('AutoCamera')
cam_auto.lens = 50.0
cam_auto.sensor_width = 36.0
cam_auto.clip_end = 1000.0
ob_auto_camera = bpy.data.objects.new('AutoCamera', cam_auto)
scene.collection.objects.link(ob_auto_camera)
ob_auto_camera.location = (2.77178, -2.89393, 2.70495)
ob_auto_camera.rotation_euler = (1.09748, -7.21219e-08, 0.694738)
scene.camera = ob_auto_camera
light_auto_sun = bpy.data.lights.new('AutoSun', 'SUN')
light_auto_sun.energy = 3.0
light_auto_sun.angle = 0.0523599
ob_auto_sun = bpy.data.objects.new('AutoSun', light_auto_sun)
scene.collection.objects.link(ob_auto_sun)
ob_auto_sun.rotation_euler = (0.872665, 0.174533, 0.523599)
bpy.context.view_layer.update()
